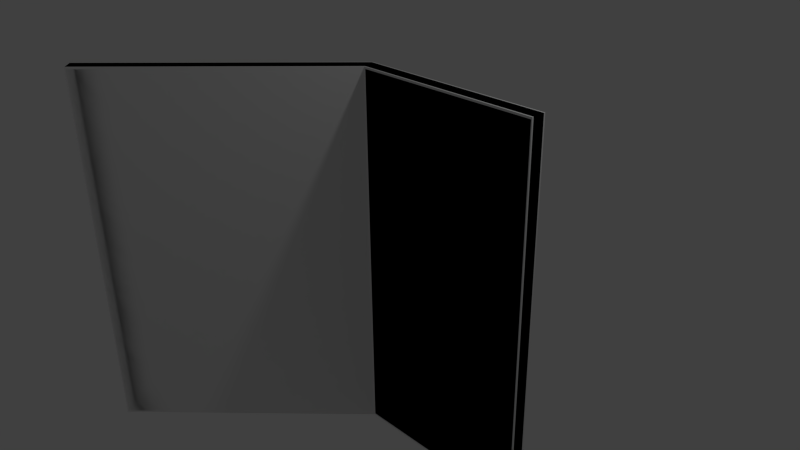 # Source: w_5x5_m_c_45.blend  (saved by Blender 2.69.0; exported with 4.5.12 LTS)
import bpy
from mathutils import Matrix  # noqa: F401  (used for matrix-valued properties, if any)

bpy.ops.wm.read_factory_settings(use_empty=True)
scene = bpy.context.scene
scene.name = 'Scene'

# ---- collections
col_collection_1 = bpy.data.collections.new('Collection 1'); scene.collection.children.link(col_collection_1)

# ---- materials (node trees are filled in below, after node groups)
mat_material_002 = bpy.data.materials.new('Material.002')
mat_material_002.alpha_threshold = 0.0
mat_material_002.use_transparent_shadow = False
mat_material_002.roughness = 0.5
mat_material_002.line_color = (0.0, 0.0, 0.0, 1.0)
mat_material = bpy.data.materials.new('Material')
mat_material.alpha_threshold = 0.0
mat_material.use_transparent_shadow = False
mat_material.roughness = 0.5
mat_material.line_color = (0.0, 0.0, 0.0, 1.0)

# ---- material node trees

# ---- world
world_world = bpy.data.worlds.new('World'); scene.world = world_world
world_world.color = (0.05088, 0.05088, 0.05088)
world_world.use_sun_shadow = False
world_world.sun_shadow_jitter_overblur = 0.0
world_world.cycles.sampling_method = 'MANUAL'
world_world.cycles.sample_map_resolution = 256

# ---- cameras
cam_camera = bpy.data.cameras.new('Camera')
cam_camera.clip_end = 100.0
cam_camera.lens = 35.0
cam_camera.sensor_width = 32.0
cam_camera.sensor_height = 18.0
cam_camera.ortho_scale = 7.314
cam_camera.dof.focus_distance = 0.0
cam_camera.dof.aperture_fstop = 128.0

# ---- lights
light_lamp = bpy.data.lights.new('Lamp', 'POINT')
light_lamp.transmission_factor = 0.0
light_lamp.cutoff_distance = 30.0
light_lamp.energy = 100.0
light_lamp.shadow_buffer_clip_start = 1.001
light_lamp.shadow_soft_size = 0.1
light_lamp.shadow_maximum_resolution = 0.006
light_lamp.use_absolute_resolution = True
light_lamp.cycles.use_multiple_importance_sampling = False

# ---- meshes
me_cube_001 = bpy.data.meshes.new('Cube.001')
me_cube_001.from_pydata([(-0.041, 0.1, -2.5), (-0.041, 0.1, 2.5), (-2.429, -2.571, 2.5), (-2.57, -2.429, 2.5), (-2.429, -2.571, -2.5), (-2.57, -2.429, -2.5), (0.04184, -0.1, 2.5), (0.04184, -0.1, -2.5)], [], [(0, 5, 3, 1), (3, 5, 4, 2), (2, 4, 7, 6), (1, 3, 2, 6), (0, 7, 4, 5)])
me_cube_001.materials.append(mat_material_002)
me_cube_001.use_remesh_preserve_volume = False
me_cube_001.use_remesh_preserve_attributes = False
me_cube_001.use_mirror_vertex_groups = False
me_cube_001.update()
me_cube = bpy.data.meshes.new('Cube')
me_cube.from_pydata([(-0.03272, 0.08, -2.5), (-0.03272, 0.08, 2.5), (-2.558, -2.417, -2.475), (-2.558, -2.417, 2.475), (-0.0535, 0.0875, 2.475), (-0.0535, 0.0875, -2.475), (-2.443, -2.557, 2.5), (-2.556, -2.444, 2.5), (-2.443, -2.557, -2.5), (-2.556, -2.444, -2.5), (0.02782, -0.114, -2.475), (0.02781, -0.114, 2.475), (-2.416, -2.558, 2.475), (-2.416, -2.558, -2.475), (2.5, 0.08, -2.5), (2.5, -0.08, -2.5), (2.5, 0.08, 2.5), (2.5, -0.08, 2.5), (-0.0285, 0.1, -2.475), (-0.0285, 0.1, 2.475), (2.488, 0.1, 2.475), (2.487, 0.1, -2.475), (0.03355, -0.08, 2.5), (0.03356, -0.08, -2.5), (2.487, -0.1, -2.475), (2.487, -0.1, 2.475), (0.0565, -0.1, 2.475), (0.0565, -0.1, -2.475), (-2.5, -2.5, 2.5), (-2.5, -2.5, -2.5), (2.5, -7.451e-09, -2.5), (2.5, -6.706e-08, 2.5), (0.0004191, -1.863e-07, -2.5), (0.0004193, 8.941e-08, 2.5)], [], [(1, 0, 5, 4), (28, 29, 8, 6), (9, 7, 3, 2), (13, 10, 11, 12), (0, 9, 2, 5), (7, 1, 4, 3), (2, 3, 4, 5), (6, 8, 13, 12), (30, 31, 17, 15), (16, 14, 21, 20), (18, 19, 20, 21), (23, 15, 24, 27), (27, 24, 25, 26), (17, 22, 26, 25), (22, 23, 27, 26), (15, 17, 25, 24), (33, 28, 6, 22), (22, 6, 12, 11), (8, 23, 10, 13), (23, 22, 11, 10), (0, 1, 19, 18), (1, 16, 20, 19), (31, 33, 22, 17), (30, 15, 23, 32), (14, 0, 18, 21), (32, 23, 8, 29), (7, 9, 29, 28), (14, 16, 31, 30), (1, 7, 28, 33), (16, 1, 33, 31), (14, 30, 32, 0), (0, 32, 29, 9)])
_uv = me_cube.uv_layers.new(name='UVMap')
_uv.uv.foreach_set('vector', [0.0376, 0.4637, 0.03762, 0.04247, 0.05953, 0.06502, 0.05961, 0.4349, 0.9162, 0.4443, 0.9162, 0.03761, 0.9304, 0.0376, 0.9304, 0.4443, 0.3461, 0.0376, 0.3461, 0.4574, 0.3242, 0.4348, 0.3241, 0.06497, 0.4429, 0.06348, 0.7016, 0.06345, 0.7017, 0.4339, 0.443, 0.4339, 0.04336, 0.03931, 0.3404, 0.03926, 0.3241, 0.06497, 0.05953, 0.06502, 0.3418, 0.4605, 0.04416, 0.4606, 0.05961, 0.4349, 0.3242, 0.4348, 0.3241, 0.06497, 0.3242, 0.4348, 0.05961, 0.4349, 0.05953, 0.06502, 0.4213, 0.4613, 0.4214, 0.04088, 0.4429, 0.06348, 0.443, 0.4339, 0.8127, 0.03761, 0.8127, 0.4443, 0.7985, 0.4443, 0.7985, 0.03762, 0.6438, 0.5365, 0.6438, 0.9554, 0.6262, 0.933, 0.6261, 0.5647, 0.439, 0.933, 0.4389, 0.5647, 0.6261, 0.5647, 0.6262, 0.933, 0.9301, 0.9558, 0.7252, 0.9559, 0.7363, 0.9318, 0.9175, 0.9318, 0.9175, 0.9318, 0.7363, 0.9318, 0.7363, 0.563, 0.9174, 0.563, 0.7248, 0.539, 0.9294, 0.539, 0.9174, 0.563, 0.7363, 0.563, 0.9347, 0.5365, 0.9347, 0.9543, 0.9175, 0.9318, 0.9174, 0.563, 0.719, 0.9601, 0.719, 0.5405, 0.7363, 0.563, 0.7363, 0.9318, 0.3325, 0.5417, 0.3325, 0.842, 0.319, 0.842, 0.3189, 0.5445, 0.7205, 0.4595, 0.4272, 0.4595, 0.443, 0.4339, 0.7017, 0.4339, 0.4258, 0.03782, 0.7184, 0.0378, 0.7016, 0.06345, 0.4429, 0.06348, 0.7233, 0.0376, 0.7233, 0.4565, 0.7017, 0.4339, 0.7016, 0.06345, 0.4213, 0.9624, 0.4213, 0.5423, 0.4389, 0.5647, 0.439, 0.933, 0.4281, 0.5407, 0.6376, 0.5406, 0.6261, 0.5647, 0.4389, 0.5647, 0.1536, 0.754, 0.1536, 0.5417, 0.1672, 0.5445, 0.1672, 0.754, 0.2527, 0.9308, 0.2527, 0.9444, 0.04323, 0.9444, 0.04041, 0.9308, 0.638, 0.9571, 0.4283, 0.9571, 0.439, 0.933, 0.6262, 0.933, 0.05119, 0.8392, 0.0376, 0.8364, 0.0376, 0.5389, 0.05119, 0.5389, 0.9021, 0.4443, 0.9021, 0.03762, 0.9162, 0.03761, 0.9162, 0.4443, 0.8269, 0.0376, 0.8269, 0.4443, 0.8127, 0.4443, 0.8127, 0.03761, 0.3461, 0.5389, 0.3461, 0.842, 0.3325, 0.842, 0.3325, 0.5417, 0.14, 0.754, 0.14, 0.5389, 0.1536, 0.5417, 0.1536, 0.754, 0.2527, 0.9173, 0.2527, 0.9308, 0.04041, 0.9308, 0.0376, 0.9173, 0.06478, 0.8421, 0.05119, 0.8392, 0.05119, 0.5389, 0.06478, 0.5389])
_uv.active_render = True
_uv = me_cube.uv_layers.new(name='UV coord')
_uv.uv.foreach_set('vector', [0.0376, 0.4637, 0.03762, 0.04247, 0.05953, 0.06502, 0.05961, 0.4349, 0.9162, 0.4443, 0.9162, 0.03761, 0.9304, 0.0376, 0.9304, 0.4443, 0.3461, 0.0376, 0.3461, 0.4574, 0.3242, 0.4348, 0.3241, 0.06497, 0.4429, 0.06348, 0.7016, 0.06345, 0.7017, 0.4339, 0.443, 0.4339, 0.04336, 0.03931, 0.3404, 0.03926, 0.3241, 0.06497, 0.05953, 0.06502, 0.3418, 0.4605, 0.04416, 0.4606, 0.05961, 0.4349, 0.3242, 0.4348, 0.3241, 0.06497, 0.3242, 0.4348, 0.05961, 0.4349, 0.05953, 0.06502, 0.4213, 0.4613, 0.4214, 0.04088, 0.4429, 0.06348, 0.443, 0.4339, 0.8127, 0.03761, 0.8127, 0.4443, 0.7985, 0.4443, 0.7985, 0.03762, 0.6438, 0.5365, 0.6438, 0.9554, 0.6262, 0.933, 0.6261, 0.5647, 0.439, 0.933, 0.4389, 0.5647, 0.6261, 0.5647, 0.6262, 0.933, 0.9301, 0.9558, 0.7252, 0.9559, 0.7363, 0.9318, 0.9175, 0.9318, 0.9175, 0.9318, 0.7363, 0.9318, 0.7363, 0.563, 0.9174, 0.563, 0.7248, 0.539, 0.9294, 0.539, 0.9174, 0.563, 0.7363, 0.563, 0.9347, 0.5365, 0.9347, 0.9543, 0.9175, 0.9318, 0.9174, 0.563, 0.719, 0.9601, 0.719, 0.5405, 0.7363, 0.563, 0.7363, 0.9318, 0.3325, 0.5417, 0.3325, 0.842, 0.319, 0.842, 0.3189, 0.5445, 0.7205, 0.4595, 0.4272, 0.4595, 0.443, 0.4339, 0.7017, 0.4339, 0.4258, 0.03782, 0.7184, 0.0378, 0.7016, 0.06345, 0.4429, 0.06348, 0.7233, 0.0376, 0.7233, 0.4565, 0.7017, 0.4339, 0.7016, 0.06345, 0.4213, 0.9624, 0.4213, 0.5423, 0.4389, 0.5647, 0.439, 0.933, 0.4281, 0.5407, 0.6376, 0.5406, 0.6261, 0.5647, 0.4389, 0.5647, 0.1536, 0.754, 0.1536, 0.5417, 0.1672, 0.5445, 0.1672, 0.754, 0.2527, 0.9308, 0.2527, 0.9444, 0.04323, 0.9444, 0.04041, 0.9308, 0.638, 0.9571, 0.4283, 0.9571, 0.439, 0.933, 0.6262, 0.933, 0.05119, 0.8392, 0.0376, 0.8364, 0.0376, 0.5389, 0.05119, 0.5389, 0.9021, 0.4443, 0.9021, 0.03762, 0.9162, 0.03761, 0.9162, 0.4443, 0.8269, 0.0376, 0.8269, 0.4443, 0.8127, 0.4443, 0.8127, 0.03761, 0.3461, 0.5389, 0.3461, 0.842, 0.3325, 0.842, 0.3325, 0.5417, 0.14, 0.754, 0.14, 0.5389, 0.1536, 0.5417, 0.1536, 0.754, 0.2527, 0.9173, 0.2527, 0.9308, 0.04041, 0.9308, 0.0376, 0.9173, 0.06478, 0.8421, 0.05119, 0.8392, 0.05119, 0.5389, 0.06478, 0.5389])
me_cube.materials.append(mat_material)
me_cube.use_remesh_preserve_volume = False
me_cube.use_remesh_preserve_attributes = False
me_cube.use_mirror_vertex_groups = False
me_cube.update()
me_cube_002 = bpy.data.meshes.new('Cube.002')
me_cube_002.from_pydata([(-0.041, 0.1, -2.5), (-0.041, 0.1, 2.5), (2.5, 0.1, -2.5), (2.5, -0.1, -2.5), (2.5, 0.1, 2.5), (2.5, -0.1, 2.5), (0.04184, -0.1, 2.5), (0.04184, -0.1, -2.5)], [], [(2, 4, 5, 3), (4, 2, 0, 1), (5, 6, 7, 3), (4, 1, 6, 5), (2, 3, 7, 0)])
me_cube_002.materials.append(mat_material_002)
me_cube_002.use_remesh_preserve_volume = False
me_cube_002.use_remesh_preserve_attributes = False
me_cube_002.use_mirror_vertex_groups = False
me_cube_002.update()

# ---- objects
ob_ucx_w_5x5_m_c_45_001 = bpy.data.objects.new('UCX_w_5x5_m_c_45_001', me_cube_001)
ob_w_5x5_m_c_45 = bpy.data.objects.new('w_5x5_m_c_45', me_cube)
ob_lamp = bpy.data.objects.new('Lamp', light_lamp)
ob_camera = bpy.data.objects.new('Camera', cam_camera)
ob_ucx_w_5x5_m_c_45 = bpy.data.objects.new('UCX_w_5x5_m_c_45', me_cube_002)

# ---- transforms, parenting, visibility, modifiers, constraints
ob_ucx_w_5x5_m_c_45_001.location = (0.0, 0.0, 0.0)
ob_ucx_w_5x5_m_c_45_001.lock_rotations_4d = False
ob_ucx_w_5x5_m_c_45_001.empty_display_type = 'ARROWS'
ob_ucx_w_5x5_m_c_45_001.hide_viewport = True
ob_ucx_w_5x5_m_c_45_001.lineart.crease_threshold = 0.0
ob_w_5x5_m_c_45.location = (0.0, 0.0, 0.0)
ob_w_5x5_m_c_45.lock_rotations_4d = False
ob_w_5x5_m_c_45.empty_display_type = 'ARROWS'
ob_w_5x5_m_c_45.lineart.crease_threshold = 0.0
ob_lamp.location = (4.076, 1.005, 5.904)
ob_lamp.rotation_euler = (0.6503, 0.05522, 1.866)
ob_lamp.lock_rotations_4d = False
ob_lamp.empty_display_type = 'ARROWS'
ob_lamp.color = (0.0, 0.0, 0.0, 0.0)
ob_lamp.hide_viewport = True
ob_lamp.lineart.crease_threshold = 0.0
ob_camera.location = (7.481, -6.508, 5.344)
ob_camera.rotation_euler = (1.109, 0.01082, 0.8149)
ob_camera.lock_rotations_4d = False
ob_camera.empty_display_type = 'ARROWS'
ob_camera.color = (0.0, 0.0, 0.0, 0.0)
ob_camera.hide_viewport = True
ob_camera.display_type = 'WIRE'
ob_camera.lineart.crease_threshold = 0.0
ob_ucx_w_5x5_m_c_45.location = (0.0, 0.0, 0.0)
ob_ucx_w_5x5_m_c_45.lock_rotations_4d = False
ob_ucx_w_5x5_m_c_45.empty_display_type = 'ARROWS'
ob_ucx_w_5x5_m_c_45.hide_viewport = True
ob_ucx_w_5x5_m_c_45.lineart.crease_threshold = 0.0

# ---- collection membership
col_collection_1.objects.link(ob_ucx_w_5x5_m_c_45_001)
col_collection_1.objects.link(ob_w_5x5_m_c_45)
col_collection_1.objects.link(ob_lamp)
col_collection_1.objects.link(ob_camera)
col_collection_1.objects.link(ob_ucx_w_5x5_m_c_45)

# ---- scene / render settings (as saved in the file)
scene.camera = ob_camera
scene.frame_start = 1; scene.frame_end = 250; scene.frame_set(0)
scene.render.engine = 'BLENDER_EEVEE_NEXT'
scene.render.image_settings.compression = 90
scene.render.resolution_percentage = 50
scene.render.dither_intensity = 0.0
scene.cycles.use_denoising = False
scene.cycles.samples = 10
scene.cycles.sampling_pattern = 'TABULATED_SOBOL'
scene.cycles.light_sampling_threshold = 0.0
scene.cycles.use_adaptive_sampling = False
scene.cycles.use_light_tree = False
scene.cycles.blur_glossy = 0.0
scene.cycles.volume_bounces = 1
scene.cycles.pixel_filter_type = 'GAUSSIAN'
scene.cycles.sample_clamp_indirect = 0.0
scene.view_settings.view_transform = 'Standard'
bpy.context.view_layer.update()
